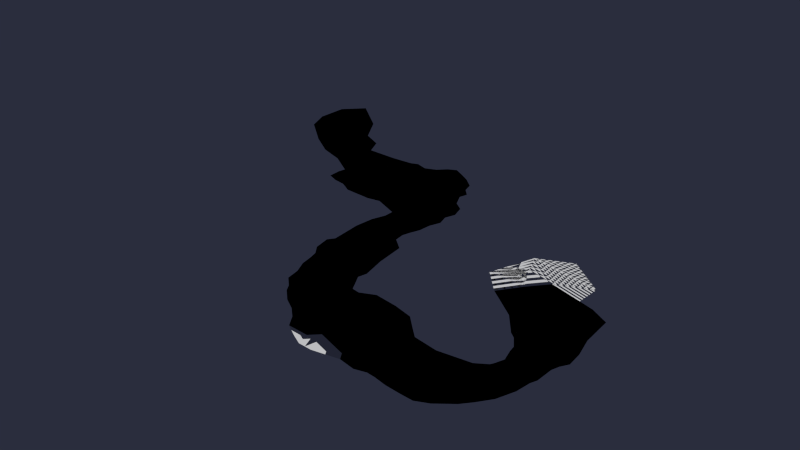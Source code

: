 # Source: River.blend  (saved by Blender 2.76.0; exported with 4.5.12 LTS)
import bpy
from mathutils import Matrix  # noqa: F401  (used for matrix-valued properties, if any)

bpy.ops.wm.read_factory_settings(use_empty=True)
scene = bpy.context.scene
scene.name = 'Scene'

# ---- collections
col_collection_1 = bpy.data.collections.new('Collection 1'); scene.collection.children.link(col_collection_1)

# ---- world
world_world = bpy.data.worlds.new('World'); scene.world = world_world
world_world.color = (0.02323, 0.02646, 0.04696)
world_world.use_sun_shadow = False
world_world.sun_shadow_jitter_overblur = 0.0
world_world.cycles.sampling_method = 'MANUAL'
world_world.cycles.sample_map_resolution = 256

# ---- meshes
me_plane = bpy.data.meshes.new('Plane')
me_plane.from_pydata([(8.166, -15.72, 0.0), (11.73, 10.82, 0.0), (-15.02, -7.946, 0.0), (-12.43, 14.06, 0.0), (-3.258, -13.06, 0.0), (11.15, -2.336, 0.0), (-0.2489, 12.81, 0.0), (-11.71, 3.393, 0.0), (-0.3977, -0.897, 0.0), (2.28, -14.88, 0.0), (13.62, 4.307, 0.0), (-6.95, 15.66, 0.0), (-15.0, -2.34, 0.0), (-8.034, -11.77, 0.0), (10.44, -9.584, 0.0), (6.441, 12.72, 0.0), (-11.06, 8.397, 0.0), (-7.776, 2.236, 0.0), (8.183, -0.97, 0.0), (-1.1, -5.936, 0.0), (0.4909, 7.188, 0.0), (7.633, 7.282, 0.0), (4.947, -8.832, 0.0), (-6.67, -3.832, 0.0), (-4.689, 7.229, 0.0), (-4.249, 1.234, 0.0), (1.263, 4.287, 0.0), (2.929, 0.2984, 0.0), (4.581, -12.2, 0.0), (-7.922, -6.386, 0.0), (-1.985, -8.859, 0.0), (9.348, 6.516, 0.0), (-5.532, 11.53, 0.0), (-4.245, -16.93, 0.0), (-0.4687, -18.17, 0.0), (-11.14, -15.98, 0.0), (-7.436, -14.86, 0.0), (7.017, -19.97, 0.0), (4.161, -22.37, 0.0), (-6.185, -20.23, 0.0), (-2.409, -21.47, 0.0), (2.981, -27.01, 0.0), (-17.88, -16.12, 0.0), (-15.19, -20.03, 0.0), (-2.418, -30.95, 0.0), (-9.069, -24.98, 0.0), (1.237, -25.22, 0.0), (-5.765, -27.94, 0.0), (4.712, -33.9, 0.0), (0.9655, -35.58, 0.0), (-19.1, -27.07, 0.0), (-14.03, -25.62, 0.0), (-11.0, -28.87, 0.0), (7.66, -25.84, 0.0), (-11.51, -33.39, 0.0), (-3.786, -33.85, 0.0), (-6.291, -37.36, 0.0), (-4.845, 44.24, 0.0), (-21.48, 65.22, 0.0), (-26.53, 32.94, 0.0), (-42.86, 48.92, 0.0), (-14.68, 37.86, 0.0), (-12.41, 55.67, 0.0), (-31.23, 57.97, 0.0), (-32.39, 43.19, 0.0), (-21.46, 48.36, 0.0), (-9.531, 40.58, 0.0), (-15.48, 62.06, 0.0), (-37.93, 55.13, 0.0), (-30.55, 36.84, 0.0), (-18.93, 35.31, 0.0), (-7.686, 50.13, 0.0), (-26.52, 62.73, 0.0), (-35.55, 47.13, 0.0), (-28.83, 45.22, 0.0), (-15.45, 54.48, 0.0), (-18.32, 44.35, 0.0), (-26.66, 54.61, 0.0), (-21.78, 59.82, 0.0), (-12.04, 46.7, 0.0), (-23.7, 41.8, 0.0), (-30.29, 50.91, 0.0), (-25.67, 47.06, 0.0), (-24.04, 53.15, 0.0), (-20.01, 51.58, 0.0), (-9.868, 44.1, 0.0), (-22.73, 39.13, 0.0), (-16.83, 41.69, 0.0), (-20.04, 60.52, 0.0), (-33.97, 53.28, 0.0), (-12.58, 34.46, 0.0), (-9.07, 36.32, 0.0), (-18.05, 30.15, 0.0), (-16.29, 33.6, 0.0), (-3.989, 40.41, 0.0), (-2.831, 36.74, 0.0), (-11.55, 30.77, 0.0), (-8.037, 32.63, 0.0), (-0.311, 32.67, 0.0), (-22.63, 25.2, 0.0), (-17.95, 24.43, 0.0), (-1.222, 26.05, 0.0), (-10.14, 25.4, 0.0), (-2.811, 32.66, 0.0), (-5.708, 25.73, 0.0), (5.848, 29.14, 0.0), (4.459, 25.28, 0.0), (-15.59, 16.73, 0.0), (-13.12, 21.39, 0.0), (-8.678, 21.31, 0.0), (2.094, 36.85, 0.0), (-5.773, 17.81, 0.0), (-0.07837, 23.05, 0.0), (0.71, 18.81, 0.0), (13.9, 17.01, 0.0), (9.634, 20.35, 0.0), (11.64, 24.76, 0.0), (-0.8529, 46.44, 0.0), (3.502, 41.75, 0.0), (-8.907, 58.11, 0.0), (-2.454, 52.56, 0.0), (-44.83, 43.09, 0.0), (-38.45, 37.19, 0.0), (-49.15, 55.57, 0.0), (-44.73, 57.31, 0.0), (-57.42, 45.51, 0.0), (-62.03, 54.7, 0.0), (-46.2, 34.69, 0.0), (-40.39, 25.29, 0.0), (-54.91, 34.03, 0.0), (-49.11, 21.29, 0.0), (-57.82, 22.01, 0.0), (-35.05, 21.03, 0.0), (-43.77, 17.03, 0.0), (-63.84, 41.12, 0.0), (-64.85, 32.54, 0.0), (-73.37, 39.22, 0.0), (-74.11, 32.96, 0.0), (-57.62, 39.8, 0.0), (-60.55, 7.523, 0.0), (-53.18, 3.316, 0.0), (-31.48, 12.03, 0.0), (-39.14, 10.62, 0.0), (-29.45, 3.753, 0.0), (-37.12, 2.343, 0.0), (-52.0, 15.86, 0.0), (-58.87, 16.4, 0.0), (-62.37, 23.05, 0.0), (-63.63, 18.94, 0.0), (-65.65, 28.11, 0.0), (-73.57, 23.27, 0.0), (-74.27, 11.36, 0.0), (-67.83, 8.689, 0.0), (-74.51, 19.05, 0.0), (-78.28, 42.43, 0.0), (-81.15, 37.3, 0.0), (-88.0, 32.5, 0.0), (-80.56, 55.08, 0.0), (-92.98, 47.04, 0.0), (-103.1, 37.67, 0.0), (-118.2, 47.42, 0.0), (-115.2, 62.68, 0.0), (-122.9, 76.4, 0.0), (-137.4, 63.27, 0.0), (-142.9, 77.0, 0.0), (-142.1, 95.38, 0.0), (-101.9, 53.31, 0.0), (-85.24, 65.57, 0.0), (-105.6, 46.41, 0.0), (-130.7, 107.0, 0.0), (-108.2, 89.07, 0.0), (-97.55, 71.51, 0.0), (-109.9, 73.6, 0.0), (-13.54, -68.4, 0.0), (-1.904, -95.93, 0.0), (13.15, -62.71, 0.0), (23.16, -85.33, 0.0), (-1.051, -64.47, 0.0), (-8.809, -82.95, 0.0), (10.74, -91.04, 0.0), (16.41, -75.49, 0.0), (3.104, -77.79, 0.0), (-7.408, -65.86, 0.0), (-7.412, -90.74, 0.0), (18.8, -89.98, 0.0), (18.55, -68.11, 0.0), (4.272, -63.0, 0.0), (-12.24, -75.59, 0.0), (4.262, -94.76, 0.0), (18.62, -80.67, 0.0), (11.97, -76.61, 0.0), (-5.184, -82.59, 0.0), (0.9183, -72.54, 0.0), (6.839, -86.06, 0.0), (0.02758, -90.2, 0.0), (-6.537, -73.19, 0.0), (7.466, -71.4, 0.0), (11.84, -83.16, 0.0), (8.015, -77.65, 0.0), (4.451, -83.71, 0.0), (0.5849, -80.82, 0.0), (-8.094, -69.75, 0.0), (7.22, -68.24, 0.0), (0.1103, -69.23, 0.0), (-2.055, -90.44, 0.0), (15.09, -86.81, 0.0), (-2.298, -60.19, 0.0), (-6.633, -61.14, 0.0), (4.87, -57.19, 0.0), (1.945, -60.37, 0.0), (-14.85, -63.66, 0.0), (-13.47, -59.73, 0.0), (-2.308, -55.92, 0.0), (-6.643, -56.87, 0.0), (-14.96, -54.61, 0.0), (6.46, -51.01, 0.0), (-12.01, -47.76, 0.0), (-2.229, -49.72, 0.0), (-12.27, -55.34, 0.0), (-7.089, -48.75, 0.0), (-20.54, -48.97, 0.0), (-17.89, -45.23, 0.0), (2.173, -46.29, 0.0), (-2.578, -44.88, 0.0), (-18.8, -58.39, 0.0), (-6.09, -42.35, 0.0), (-12.35, -44.19, 0.0), (-11.93, -39.39, 0.0), (19.19, -103.2, 0.0), (28.46, -99.8, 0.0), (21.54, -99.42, 0.0), (14.15, -110.2, 0.0), (14.19, -103.8, 0.0), (27.7, -86.1, 0.0), (29.37, -92.38, 0.0), (23.67, -94.43, 0.0), (18.89, -92.72, 0.0), (16.39, -101.0, 0.0), (13.22, -97.36, 0.0), (0.5432, -99.87, 0.0), (7.124, -100.1, 0.0), (7.109, -106.0, 0.0), (15.02, -32.04, 0.0), (16.77, -49.15, 0.0), (19.79, -63.05, 0.0), (19.7, -115.3, 0.0), (23.36, -111.4, 0.0), (24.23, -78.43, 0.0), (28.78, -79.2, 0.0), (39.89, -98.52, 0.0), (34.8, -89.63, 0.0), (23.92, -121.7, 0.0), (30.9, -115.9, 0.0), (37.04, -75.46, 0.0), (44.13, -87.65, 0.0), (44.96, -94.28, 0.0), (39.15, -103.1, 0.0), (47.92, -83.42, 0.0), (48.83, -97.09, 0.0), (34.19, -110.7, 0.0), (50.5, -103.6, 0.0), (42.49, -107.5, 0.0), (46.52, -98.05, 0.0), (46.47, -105.6, 0.0), (55.87, -98.02, 0.0), (56.05, -102.1, 0.0), (40.74, -117.6, 0.0), (41.26, -112.4, 0.0), (45.39, -110.8, 0.0), (49.47, -92.31, 0.0), (49.41, -112.9, 0.0), (52.69, -105.9, 0.0), (55.03, -109.5, 0.0), (81.2, -127.7, 0.0), (111.1, -127.1, 0.0), (85.77, -100.8, 0.0), (110.5, -99.87, 0.0), (82.16, -114.7, 0.0), (96.47, -129.9, 0.0), (111.2, -113.5, 0.0), (98.84, -102.5, 0.0), (96.06, -115.7, 0.0), (81.11, -121.1, 0.0), (104.2, -130.3, 0.0), (113.2, -105.6, 0.0), (92.78, -97.79, 0.0), (82.76, -109.2, 0.0), (88.36, -129.2, 0.0), (112.3, -120.9, 0.0), (104.5, -102.4, 0.0), (98.25, -107.0, 0.0), (97.47, -125.2, 0.0), (90.39, -115.8, 0.0), (105.1, -115.3, 0.0), (106.5, -123.2, 0.0), (88.24, -123.0, 0.0), (91.74, -109.3, 0.0), (104.3, -109.6, 0.0), (97.75, -111.1, 0.0), (102.1, -116.7, 0.0), (97.96, -119.2, 0.0), (84.46, -123.2, 0.0), (88.71, -108.4, 0.0), (87.01, -115.3, 0.0), (105.9, -125.2, 0.0), (108.9, -107.9, 0.0), (77.72, -114.2, 0.0), (77.0, -118.6, 0.0), (77.58, -106.5, 0.0), (79.46, -110.4, 0.0), (76.31, -127.2, 0.0), (73.17, -124.5, 0.0), (73.74, -112.7, 0.0), (73.03, -117.1, 0.0), (67.85, -124.0, 0.0), (72.42, -102.7, 0.0), (62.58, -118.7, 0.0), (68.01, -110.3, 0.0), (69.53, -121.7, 0.0), (65.31, -114.5, 0.0), (60.56, -127.1, 0.0), (58.06, -123.2, 0.0), (66.45, -105.0, 0.0), (63.39, -108.9, 0.0), (69.95, -128.9, 0.0), (59.74, -111.2, 0.0), (59.14, -117.7, 0.0), (54.83, -115.5, 0.0), (129.6, -107.6, 0.0), (125.9, -100.3, 0.0), (123.0, -106.6, 0.0), (124.3, -115.0, 0.0), (112.9, -95.93, 0.0), (119.3, -96.7, 0.0), (119.1, -102.8, 0.0), (115.8, -106.6, 0.0), (122.5, -111.9, 0.0), (118.0, -113.5, 0.0), (119.9, -120.2, 0.0), (57.95, -87.76, 0.0), (74.5, -92.45, 0.0), (88.53, -94.78, 0.0), (104.5, -96.32, 0.0), (106.9, -92.38, 0.0), (126.8, -90.29, 0.0), (118.8, -90.63, 0.0), (133.2, -97.6, 0.0), (113.1, -88.34, 0.0), (56.08, -85.96, 0.0), (34.22, -100.7, 0.0), (50.73, -77.4, 0.0), (68.2, -86.55, 0.0), (61.71, -80.3, 0.0), (31.45, -126.2, 3.2e-08), (45.51, -129.9, 3.819e-08), (35.79, -122.4, 1.732e-08), (37.9, -129.5, 3.956e-08), (70.19, -98.08, 1.393e-10), (131.4, -84.11, 0.0), (131.4, -86.45, 0.0), (134.3, -89.21, 3.332e-09), (135.7, -85.3, 3.332e-09), (126.6, -81.05, 0.0), (125.0, -86.35, 0.0), (121.1, -80.09, 0.0), (118.9, -86.28, 0.0), (114.1, -86.4, 0.0), (115.9, -81.2, 0.0), (131.2, -73.82, -1.513e-10), (135.9, -75.12, 3.483e-09), (126.6, -74.05, 0.0), (121.1, -73.09, 0.0), (113.9, -74.31, 0.0), (129.6, -75.04, 0.0), (133.9, -68.75, 1.261e-09), (137.3, -70.68, 4.195e-09), (135.4, -66.49, 7.137e-10), (139.8, -66.41, 4.195e-09), (130.9, -68.16, 1.261e-09), (131.6, -64.24, 7.137e-10), (126.2, -71.3, 4.559e-11), (121.2, -70.05, 4.559e-11), (113.2, -70.4, 0.0), (115.2, -67.61, 4.559e-11), (124.3, -64.24, 4.559e-11), (119.6, -61.61, 4.559e-11), (114.9, -63.97, 4.559e-11), (109.0, -64.3, 4.559e-11), (110.9, -61.21, 4.559e-11), (105.8, -61.8, 4.559e-11), (110.2, -38.54, 3.796e-10), (115.2, -57.47, 4.559e-11), (111.8, -54.94, 4.559e-11), (123.5, -59.36, 4.559e-11), (121.3, -54.85, 4.559e-11), (131.5, -58.28, 7.137e-10), (138.9, -57.17, 4.195e-09), (127.9, -51.08, 7.137e-10), (135.8, -45.2, 4.195e-09), (114.0, -43.22, 3.796e-10), (124.9, -39.84, 4.195e-09), (107.1, -42.04, 4.559e-11), (96.32, -49.85, 4.559e-11), (103.3, -45.25, 4.559e-11), (114.4, -33.93, 4.195e-09), (95.46, -28.56, 4.559e-11), (78.14, -36.1, 4.559e-11), (90.88, -32.78, 4.559e-11), (115.1, -18.08, 4.195e-09), (96.18, -12.71, 4.559e-11), (134.4, -26.56, 4.195e-09), (123.8, -20.65, 4.195e-09), (65.64, -22.66, 2.607e-07), (74.81, 3.689, 4.457e-07), (115.7, -3.972, -4.064e-07), (94.3, 12.42, 3.929e-08), (69.39, -11.89, 3.363e-07), (79.59, -8.57, 1.984e-07), (87.03, -23.5, 4.559e-11), (8.166, -15.72, 0.0), (11.73, 10.82, 0.0), (-15.02, -7.946, 0.0), (-12.43, 14.06, 0.0), (-3.258, -13.06, 0.0), (11.15, -2.336, 0.0), (-0.2489, 12.81, 0.0), (-11.71, 3.393, 0.0), (-0.3977, -0.897, 0.0), (2.28, -14.88, 0.0), (13.62, 4.307, 0.0), (-6.95, 15.66, 0.0), (-15.0, -2.34, 0.0), (-8.034, -11.77, 0.0), (10.44, -9.584, 0.0), (6.441, 12.72, 0.0), (-11.06, 8.397, 0.0), (-7.776, 2.236, 0.0), (8.183, -0.97, 0.0), (-1.1, -5.936, 0.0), (0.4909, 7.188, 0.0), (7.633, 7.282, 0.0), (4.947, -8.832, 0.0), (-6.67, -3.832, 0.0), (-4.689, 7.229, 0.0), (-4.249, 1.234, 0.0), (1.263, 4.287, 0.0), (2.929, 0.2984, 0.0), (4.581, -12.2, 0.0), (-7.922, -6.386, 0.0), (-1.985, -8.859, 0.0), (9.348, 6.516, 0.0), (-5.532, 11.53, 0.0), (-4.245, -16.93, 0.0), (-0.4687, -18.17, 0.0), (-11.14, -15.98, 0.0), (-7.436, -14.86, 0.0), (7.017, -19.97, 0.0), (4.161, -22.37, 0.0), (-6.185, -20.23, 0.0), (-2.409, -21.47, 0.0), (2.981, -27.01, 0.0), (-17.88, -16.12, 0.0), (-15.19, -20.03, 0.0), (-2.418, -30.95, 0.0), (-9.069, -24.98, 0.0), (1.237, -25.22, 0.0), (-5.765, -27.94, 0.0), (4.712, -33.9, 0.0), (0.9655, -35.58, 0.0), (-19.1, -27.07, 0.0), (-14.03, -25.62, 0.0), (-11.0, -28.87, 0.0), (7.66, -25.84, 0.0), (-11.51, -33.39, 0.0), (-3.786, -33.85, 0.0), (-6.291, -37.36, 0.0), (-4.845, 44.24, 0.0), (-21.48, 65.22, 0.0), (-26.53, 32.94, 0.0), (-42.86, 48.92, 0.0), (-14.68, 37.86, 0.0), (-12.41, 55.67, 0.0), (-31.23, 57.97, 0.0), (-32.39, 43.19, 0.0), (-21.46, 48.36, 0.0), (-9.531, 40.58, 0.0), (-15.48, 62.06, 0.0), (-37.93, 55.13, 0.0), (-30.55, 36.84, 0.0), (-18.93, 35.31, 0.0), (-7.686, 50.13, 0.0), (-26.52, 62.73, 0.0), (-35.55, 47.13, 0.0), (-28.83, 45.22, 0.0), (-15.45, 54.48, 0.0), (-18.32, 44.35, 0.0), (-26.66, 54.61, 0.0), (-21.78, 59.82, 0.0), (-12.04, 46.7, 0.0), (-23.7, 41.8, 0.0), (-30.29, 50.91, 0.0), (-25.67, 47.06, 0.0), (-24.04, 53.15, 0.0), (-20.01, 51.58, 0.0), (-9.868, 44.1, 0.0), (-22.73, 39.13, 0.0), (-16.83, 41.69, 0.0), (-20.04, 60.52, 0.0), (-33.97, 53.28, 0.0), (-12.58, 34.46, 0.0), (-9.07, 36.32, 0.0), (-18.05, 30.15, 0.0), (-16.29, 33.6, 0.0), (-3.989, 40.41, 0.0), (-2.831, 36.74, 0.0), (-11.55, 30.77, 0.0), (-8.037, 32.63, 0.0), (-0.311, 32.67, 0.0), (-22.63, 25.2, 0.0), (-17.95, 24.43, 0.0), (-1.222, 26.05, 0.0), (-10.14, 25.4, 0.0), (-2.811, 32.66, 0.0), (-5.708, 25.73, 0.0), (5.848, 29.14, 0.0), (4.459, 25.28, 0.0), (-15.59, 16.73, 0.0), (-13.12, 21.39, 0.0), (-8.678, 21.31, 0.0), (2.094, 36.85, 0.0), (-5.773, 17.81, 0.0), (-0.07837, 23.05, 0.0), (0.71, 18.81, 0.0), (13.9, 17.01, 0.0), (9.634, 20.35, 0.0), (11.64, 24.76, 0.0), (-0.8529, 46.44, 0.0), (3.502, 41.75, 0.0), (-8.907, 58.11, 0.0), (-2.454, 52.56, 0.0), (-44.83, 43.09, 0.0), (-38.45, 37.19, 0.0), (-49.15, 55.57, 0.0), (-44.73, 57.31, 0.0), (-57.42, 45.51, 0.0), (-62.03, 54.7, 0.0), (-46.2, 34.69, 0.0), (-40.39, 25.29, 0.0), (-54.91, 34.03, 0.0), (-49.11, 21.29, 0.0), (-57.82, 22.01, 0.0), (-35.05, 21.03, 0.0), (-43.77, 17.03, 0.0), (-63.84, 41.12, 0.0), (-64.85, 32.54, 0.0), (-73.37, 39.22, 0.0), (-74.11, 32.96, 0.0), (-57.62, 39.8, 0.0), (-60.55, 7.523, 0.0), (-53.18, 3.316, 0.0), (-31.48, 12.03, 0.0), (-39.14, 10.62, 0.0), (-29.45, 3.753, 0.0), (-37.12, 2.343, 0.0), (-52.0, 15.86, 0.0), (-58.87, 16.4, 0.0), (-62.37, 23.05, 0.0), (-63.63, 18.94, 0.0), (-65.65, 28.11, 0.0), (-73.57, 23.27, 0.0), (-74.27, 11.36, 0.0), (-67.83, 8.689, 0.0), (-74.51, 19.05, 0.0), (-78.28, 42.43, 0.0), (-81.15, 37.3, 0.0), (-88.0, 32.5, 0.0), (-80.56, 55.08, 0.0), (-92.98, 47.04, 0.0), (-103.1, 37.67, 0.0), (-118.2, 47.42, 0.0), (-115.2, 62.68, 0.0), (-122.9, 76.4, 0.0), (-137.4, 63.27, 0.0), (-142.9, 77.0, 0.0), (-142.1, 95.38, 0.0), (-101.9, 53.31, 0.0), (-85.24, 65.57, 0.0), (-105.6, 46.41, 0.0), (-130.7, 107.0, 0.0), (-108.2, 89.07, 0.0), (-97.55, 71.51, 0.0), (-109.9, 73.6, 0.0), (-13.54, -68.4, 0.0), (-1.904, -95.93, 0.0), (13.15, -62.71, 0.0), (23.16, -85.33, 0.0), (-1.051, -64.47, 0.0), (-8.809, -82.95, 0.0), (10.74, -91.04, 0.0), (16.41, -75.49, 0.0), (3.104, -77.79, 0.0), (-7.408, -65.86, 0.0), (-7.412, -90.74, 0.0), (18.8, -89.98, 0.0), (18.55, -68.11, 0.0), (4.272, -63.0, 0.0), (-12.24, -75.59, 0.0), (4.262, -94.76, 0.0), (18.62, -80.67, 0.0), (11.97, -76.61, 0.0), (-5.184, -82.59, 0.0), (0.9183, -72.54, 0.0), (6.839, -86.06, 0.0), (0.02758, -90.2, 0.0), (-6.537, -73.19, 0.0), (7.466, -71.4, 0.0), (11.84, -83.16, 0.0), (8.015, -77.65, 0.0), (4.451, -83.71, 0.0), (0.5849, -80.82, 0.0), (-8.094, -69.75, 0.0), (7.22, -68.24, 0.0), (0.1103, -69.23, 0.0), (-2.055, -90.44, 0.0), (15.09, -86.81, 0.0), (-2.298, -60.19, 0.0), (-6.633, -61.14, 0.0), (4.87, -57.19, 0.0), (1.945, -60.37, 0.0), (-14.85, -63.66, 0.0), (-13.47, -59.73, 0.0), (-2.308, -55.92, 0.0), (-6.643, -56.87, 0.0), (-14.96, -54.61, 0.0), (6.46, -51.01, 0.0), (-12.01, -47.76, 0.0), (-2.229, -49.72, 0.0), (-12.27, -55.34, 0.0), (-7.089, -48.75, 0.0), (-20.54, -48.97, 0.0), (-17.89, -45.23, 0.0), (2.173, -46.29, 0.0), (-2.578, -44.88, 0.0), (-18.8, -58.39, 0.0), (-6.09, -42.35, 0.0), (-12.35, -44.19, 0.0), (-11.93, -39.39, 0.0), (19.19, -103.2, 0.0), (28.46, -99.8, 0.0), (21.54, -99.42, 0.0), (14.15, -110.2, 0.0), (14.19, -103.8, 0.0), (27.7, -86.1, 0.0), (29.37, -92.38, 0.0), (23.67, -94.43, 0.0), (18.89, -92.72, 0.0), (16.39, -101.0, 0.0), (13.22, -97.36, 0.0), (0.5432, -99.87, 0.0), (7.124, -100.1, 0.0), (7.109, -106.0, 0.0), (15.02, -32.04, 0.0), (16.77, -49.15, 0.0), (19.79, -63.05, 0.0), (19.7, -115.3, 0.0), (23.36, -111.4, 0.0), (24.23, -78.43, 0.0), (28.78, -79.2, 0.0), (39.89, -98.52, 0.0), (34.8, -89.63, 0.0), (23.92, -121.7, 0.0), (30.9, -115.9, 0.0), (37.04, -75.46, 0.0), (44.13, -87.65, 0.0), (44.96, -94.28, 0.0), (39.15, -103.1, 0.0), (47.92, -83.42, 0.0), (48.83, -97.09, 0.0), (34.19, -110.7, 0.0), (50.5, -103.6, 0.0), (42.49, -107.5, 0.0), (46.52, -98.05, 0.0), (46.47, -105.6, 0.0), (55.87, -98.02, 0.0), (56.05, -102.1, 0.0), (40.74, -117.6, 0.0), (41.26, -112.4, 0.0), (45.39, -110.8, 0.0), (49.47, -92.31, 0.0), (49.41, -112.9, 0.0), (52.69, -105.9, 0.0), (55.03, -109.5, 0.0), (81.2, -127.7, 0.0), (111.1, -127.1, 0.0), (85.77, -100.8, 0.0), (110.5, -99.87, 0.0), (82.16, -114.7, 0.0), (96.47, -129.9, 0.0), (111.2, -113.5, 0.0), (98.84, -102.5, 0.0), (96.06, -115.7, 0.0), (81.11, -121.1, 0.0), (104.2, -130.3, 0.0), (113.2, -105.6, 0.0), (92.78, -97.79, 0.0), (82.76, -109.2, 0.0), (88.36, -129.2, 0.0), (112.3, -120.9, 0.0), (104.5, -102.4, 0.0), (98.25, -107.0, 0.0), (97.47, -125.2, 0.0), (90.39, -115.8, 0.0), (105.1, -115.3, 0.0), (106.5, -123.2, 0.0), (88.24, -123.0, 0.0), (91.74, -109.3, 0.0), (104.3, -109.6, 0.0), (97.75, -111.1, 0.0), (102.1, -116.7, 0.0), (97.96, -119.2, 0.0), (84.46, -123.2, 0.0), (88.71, -108.4, 0.0), (87.01, -115.3, 0.0), (105.9, -125.2, 0.0), (108.9, -107.9, 0.0), (77.72, -114.2, 0.0), (77.0, -118.6, 0.0), (77.58, -106.5, 0.0), (79.46, -110.4, 0.0), (76.31, -127.2, 0.0), (73.17, -124.5, 0.0), (73.74, -112.7, 0.0), (73.03, -117.1, 0.0), (67.85, -124.0, 0.0), (72.42, -102.7, 0.0), (62.58, -118.7, 0.0), (68.01, -110.3, 0.0), (69.53, -121.7, 0.0), (65.31, -114.5, 0.0), (60.56, -127.1, 0.0), (58.06, -123.2, 0.0), (66.45, -105.0, 0.0), (63.39, -108.9, 0.0), (69.95, -128.9, 0.0), (59.74, -111.2, 0.0), (59.14, -117.7, 0.0), (54.83, -115.5, 0.0), (129.6, -107.6, 0.0), (125.9, -100.3, 0.0), (123.0, -106.6, 0.0), (124.3, -115.0, 0.0), (112.9, -95.93, 0.0), (119.3, -96.7, 0.0), (119.1, -102.8, 0.0), (115.8, -106.6, 0.0), (122.5, -111.9, 0.0), (118.0, -113.5, 0.0), (119.9, -120.2, 0.0), (57.95, -87.76, 0.0), (74.5, -92.45, 0.0), (88.53, -94.78, 0.0), (104.5, -96.32, 0.0), (106.9, -92.38, 0.0), (126.8, -90.29, 0.0), (118.8, -90.63, 0.0), (133.2, -97.6, 0.0), (113.1, -88.34, 0.0), (56.08, -85.96, 0.0), (34.22, -100.7, 0.0), (50.73, -77.4, 0.0), (68.2, -86.55, 0.0), (61.71, -80.3, 0.0), (31.45, -126.2, 3.2e-08), (45.51, -129.9, 3.819e-08), (35.79, -122.4, 1.732e-08), (37.9, -129.5, 3.956e-08), (70.19, -98.08, 1.393e-10), (131.4, -84.11, 0.0), (131.4, -86.45, 0.0), (134.3, -89.21, 3.332e-09), (135.7, -85.3, 3.332e-09), (126.6, -81.05, 0.0), (125.0, -86.35, 0.0), (121.1, -80.09, 0.0), (118.9, -86.28, 0.0), (114.1, -86.4, 0.0), (115.9, -81.2, 0.0), (131.2, -73.82, -1.513e-10), (135.9, -75.12, 3.483e-09), (126.6, -74.05, 0.0), (121.1, -73.09, 0.0), (113.9, -74.31, 0.0), (129.6, -75.04, 0.0), (133.9, -68.75, 1.261e-09), (137.3, -70.68, 4.195e-09), (135.4, -66.49, 7.137e-10), (139.8, -66.41, 4.195e-09), (130.9, -68.16, 1.261e-09), (131.6, -64.24, 7.137e-10), (126.2, -71.3, 4.559e-11), (121.2, -70.05, 4.559e-11), (113.2, -70.4, 0.0), (115.2, -67.61, 4.559e-11), (124.3, -64.24, 4.559e-11), (119.6, -61.61, 4.559e-11), (114.9, -63.97, 4.559e-11), (109.0, -64.3, 4.559e-11), (110.9, -61.21, 4.559e-11), (105.8, -61.8, 4.559e-11), (110.2, -38.54, 3.796e-10), (115.2, -57.47, 4.559e-11), (111.8, -54.94, 4.559e-11), (123.5, -59.36, 4.559e-11), (121.3, -54.85, 4.559e-11), (131.5, -58.28, 7.137e-10), (138.9, -57.17, 4.195e-09), (127.9, -51.08, 7.137e-10), (135.8, -45.2, 4.195e-09), (114.0, -43.22, 3.796e-10), (124.9, -39.84, 4.195e-09), (107.1, -42.04, 4.559e-11), (96.32, -49.85, 4.559e-11), (103.3, -45.25, 4.559e-11), (114.4, -33.93, 4.195e-09), (95.46, -28.56, 4.559e-11), (78.14, -36.1, 4.559e-11), (90.88, -32.78, 4.559e-11), (115.1, -18.08, 4.195e-09), (96.18, -12.71, 4.559e-11), (134.4, -26.56, 4.195e-09), (123.8, -20.65, 4.195e-09), (65.64, -22.66, 2.607e-07), (74.81, 3.689, 4.457e-07), (115.7, -3.972, -4.064e-07), (94.3, 12.42, 3.929e-08), (69.39, -11.89, 3.363e-07), (79.59, -8.57, 1.984e-07), (87.03, -23.5, 4.559e-11)], [], [(32, 11, 3, 16), (23, 17, 7, 12), (19, 22, 27, 8), (21, 15, 6, 20), (21, 20, 26), (5, 10, 31, 18), (10, 1, 31), (28, 22, 19, 30), (14, 22, 28), (14, 5, 18, 22), (29, 23, 12), (30, 19, 23, 29), (23, 19, 25, 17), (17, 24, 16, 7), (25, 24, 17), (6, 11, 32), (26, 20, 24), (19, 8, 25), (8, 26, 24, 25), (27, 26, 8), (22, 18, 27), (18, 21, 26, 27), (13, 29, 12, 2), (9, 28, 30, 4), (4, 30, 29, 13), (0, 14, 28, 9), (1, 15, 21, 31), (18, 31, 21), (24, 32, 16), (20, 6, 32, 24), (7, 16, 3, 12), (9, 4, 33, 34), (13, 2, 35, 36), (9, 34, 38, 37), (9, 37, 0), (13, 36, 33, 4), (38, 34, 40, 46), (34, 33, 39, 40), (35, 2, 42, 43), (35, 39, 33, 36), (35, 43, 45, 39), (39, 45, 40), (47, 46, 40, 45), (44, 41, 46, 47), (41, 38, 46), (49, 48, 41, 44), (43, 42, 50, 51), (45, 52, 54, 47), (47, 54, 56, 55), (56, 49, 55), (43, 51, 52, 45), (47, 55, 49, 44), (50, 54, 52, 51), (37, 38, 41, 53), (48, 53, 41), (89, 68, 60, 73), (80, 74, 64, 69), (76, 79, 84, 65), (78, 72, 63, 77), (78, 77, 83), (62, 67, 88, 75), (67, 58, 88), (85, 79, 76, 87), (71, 79, 85), (71, 62, 75, 79), (86, 80, 69), (87, 76, 80, 86), (80, 76, 82, 74), (74, 81, 73, 64), (82, 81, 74), (63, 68, 89), (83, 77, 81), (76, 65, 82), (65, 83, 81, 82), (84, 83, 65), (79, 75, 84), (75, 78, 83, 84), (70, 86, 69, 59), (66, 85, 87, 61), (61, 87, 86, 70), (57, 71, 85, 66), (58, 72, 78, 88), (75, 88, 78), (81, 89, 73), (77, 63, 89, 81), (64, 73, 60, 69), (66, 61, 90, 91), (70, 59, 92, 93), (66, 91, 95, 94), (66, 94, 57), (70, 93, 90, 61), (95, 91, 97, 103), (91, 90, 96, 97), (92, 59, 99, 100), (92, 96, 90, 93), (92, 100, 102, 96), (96, 102, 97), (104, 103, 97, 102), (101, 98, 103, 104), (98, 95, 103), (106, 105, 98, 101), (100, 99, 107, 108), (102, 109, 111, 104), (104, 111, 113, 112), (113, 106, 112), (100, 108, 109, 102), (104, 112, 106, 101), (107, 111, 109, 108), (94, 95, 98, 110), (105, 110, 98), (11, 111, 107, 3), (6, 113, 111, 11), (6, 15, 113), (15, 1, 114, 115), (113, 15, 115, 106), (115, 114, 116), (105, 106, 115, 116), (94, 110, 118, 117), (94, 117, 57), (62, 71, 120, 119), (71, 57, 117, 120), (62, 119, 67), (69, 60, 121, 122), (60, 68, 124, 123), (60, 123, 121), (121, 123, 126, 125), (121, 125, 138), (122, 121, 127, 128), (69, 122, 128, 59), (127, 129, 131, 130), (127, 130, 128), (128, 130, 133, 132), (59, 128, 132, 99), (138, 125, 134, 135), (129, 135, 131), (126, 134, 125), (135, 134, 136, 137), (134, 126, 136), (127, 121, 138, 129), (129, 138, 135), (133, 130, 145), (130, 131, 146, 145), (132, 133, 142, 141), (133, 140, 142), (141, 142, 144, 143), (142, 140, 144), (99, 132, 141, 107), (107, 141, 143, 3), (12, 3, 143), (140, 133, 145, 139), (145, 146, 139), (146, 131, 147, 148), (148, 147, 149, 150), (135, 149, 147, 131), (148, 150, 153, 151), (146, 148, 152, 139), (148, 151, 152), (137, 150, 149, 135), (150, 137, 155, 156), (137, 136, 154, 155), (155, 154, 157, 158), (159, 168, 160), (155, 159, 156), (166, 161, 160, 168), (162, 164, 163), (161, 163, 160), (171, 166, 167), (162, 165, 164), (170, 172, 171), (158, 157, 167, 166), (158, 166, 168), (155, 158, 168, 159), (161, 171, 172), (161, 166, 171), (162, 170, 169, 165), (162, 161, 172, 170), (161, 162, 163), (205, 184, 176, 189), (196, 190, 180, 185), (192, 195, 200, 181), (194, 188, 179, 193), (194, 193, 199), (178, 183, 204, 191), (183, 174, 204), (201, 195, 192, 203), (187, 195, 201), (187, 178, 191, 195), (202, 196, 185), (203, 192, 196, 202), (196, 192, 198, 190), (190, 197, 189, 180), (198, 197, 190), (179, 184, 205), (199, 193, 197), (192, 181, 198), (181, 199, 197, 198), (200, 199, 181), (195, 191, 200), (191, 194, 199, 200), (186, 202, 185, 175), (182, 201, 203, 177), (177, 203, 202, 186), (173, 187, 201, 182), (174, 188, 194, 204), (191, 204, 194), (197, 205, 189), (193, 179, 205, 197), (180, 189, 176, 185), (182, 177, 206, 207), (186, 175, 208, 209), (182, 207, 211, 210), (182, 210, 173), (186, 209, 206, 177), (211, 207, 213, 218), (207, 206, 212, 213), (208, 212, 206, 209), (208, 215, 217, 212), (212, 217, 213), (219, 218, 213, 217), (216, 214, 218, 219), (214, 211, 218), (221, 220, 214, 216), (217, 223, 225, 219), (219, 225, 227, 226), (227, 221, 226), (215, 222, 223, 217), (219, 226, 221, 216), (210, 211, 214, 224), (220, 224, 214), (229, 235, 236, 230), (230, 236, 238, 237), (238, 232, 237), (230, 237, 232, 228), (233, 236, 235, 234), (184, 236, 233, 176), (179, 238, 236, 184), (179, 188, 238), (188, 174, 239, 240), (238, 188, 240, 232), (240, 239, 241), (231, 232, 240, 241), (208, 175, 215), (223, 222, 49), (56, 225, 223, 49), (54, 227, 225, 56), (54, 50, 221, 227), (48, 49, 222, 215), (48, 215, 243, 242), (48, 242, 53), (215, 175, 243), (232, 231, 245, 246), (175, 185, 244), (243, 175, 244), (232, 246, 228), (229, 230, 228, 246), (235, 229, 234), (176, 233, 248, 247), (176, 247, 185), (246, 245, 251, 252), (266, 267, 259, 252), (248, 233, 250, 253), (233, 234, 249, 250), (234, 229, 349), (255, 254, 250), (249, 262, 255, 250), (260, 258, 262, 263), (258, 255, 262), (265, 264, 258, 260), (261, 268, 270, 263), (263, 270, 272, 271), (272, 265, 271), (259, 267, 268, 261), (263, 271, 265, 260), (266, 270, 268, 267), (254, 255, 258, 269), (264, 269, 258), (305, 284, 276, 289), (296, 290, 280, 285), (292, 295, 300, 281), (294, 288, 279, 293), (294, 293, 299), (278, 283, 304, 291), (283, 274, 304), (301, 295, 292, 303), (287, 295, 301), (287, 278, 291, 295), (302, 296, 285), (303, 292, 296, 302), (296, 292, 298, 290), (290, 297, 289, 280), (298, 297, 290), (279, 284, 305), (299, 293, 297), (292, 281, 298), (281, 299, 297, 298), (300, 299, 281), (295, 291, 300), (291, 294, 299, 300), (286, 302, 285, 275), (282, 301, 303, 277), (277, 303, 302, 286), (273, 287, 301, 282), (274, 288, 294, 304), (291, 304, 294), (297, 305, 289), (293, 279, 305, 297), (280, 289, 276, 285), (282, 277, 306, 307), (286, 275, 308, 309), (282, 307, 311, 310), (282, 310, 273), (286, 309, 306, 277), (311, 307, 313, 318), (307, 306, 312, 313), (308, 312, 306, 309), (308, 315, 317, 312), (312, 317, 313), (319, 318, 313, 317), (316, 314, 318, 319), (314, 311, 318), (321, 320, 314, 316), (317, 323, 325, 319), (319, 325, 327, 326), (327, 321, 326), (315, 322, 323, 317), (319, 326, 321, 316), (310, 311, 314, 324), (320, 324, 314), (329, 334, 335, 330), (330, 335, 337, 336), (337, 331, 336), (330, 336, 331, 328), (332, 335, 334, 333), (284, 335, 332, 276), (279, 337, 335, 284), (279, 288, 337), (308, 275, 315), (323, 322, 265), (272, 325, 323, 265), (270, 327, 325, 272), (270, 266, 321, 327), (264, 265, 322, 315), (264, 315, 357, 339), (264, 339, 269), (315, 275, 357), (275, 285, 341), (340, 275, 341), (334, 329, 333), (276, 332, 343, 342), (276, 342, 285), (343, 332, 345, 347), (332, 333, 344, 345), (333, 329, 344), (249, 234, 349), (229, 246, 252, 259), (259, 261, 256), (249, 349, 256), (349, 229, 259, 256), (256, 261, 249), (263, 262, 249, 261), (254, 269, 348, 257), (339, 348, 269), (348, 339, 351, 352), (257, 348, 352, 350), (340, 351, 339), (250, 254, 257, 253), (257, 350, 253), (356, 355, 353), (321, 354, 320), (251, 353, 355, 252), (252, 355, 266), (321, 266, 354), (266, 355, 356, 354), (339, 357, 340), (275, 340, 357), (341, 285, 342, 343), (288, 274, 338), (337, 288, 338, 331), (329, 330, 328), (329, 328, 346, 344), (359, 360, 361, 358), (344, 346, 360, 359), (359, 358, 362, 363), (363, 362, 364, 365), (344, 363, 365, 345), (359, 363, 344), (345, 366, 347), (345, 365, 367, 366), (365, 364, 367), (126, 157, 154, 136), (362, 358, 368, 373), (364, 362, 370, 371), (367, 364, 371, 372), (358, 361, 369, 368), (370, 362, 373), (368, 369, 375, 374), (374, 375, 377, 376), (374, 376, 379, 378), (374, 378, 368), (373, 380, 370), (373, 368, 378, 380), (370, 380, 381, 371), (371, 381, 383, 382), (371, 382, 372), (383, 381, 385, 386), (381, 380, 384, 385), (383, 386, 388, 387), (383, 387, 382), (399, 390, 401), (399, 400, 404, 390), (388, 386, 385, 391), (391, 385, 393, 394), (391, 394, 392), (385, 384, 393), (376, 377, 396, 395), (376, 395, 379), (379, 384, 380, 378), (393, 384, 379, 395), (395, 396, 398, 397), (393, 395, 397, 394), (397, 398, 400, 399), (397, 399, 394), (392, 394, 399, 401), (392, 401, 403), (387, 388, 389), (389, 388, 391, 392), (389, 392, 403, 402), (402, 403, 407, 406), (401, 390, 405), (390, 404, 405), (403, 401, 405, 407), (405, 404, 408, 409), (404, 400, 410, 411), (404, 411, 408), (400, 398, 410), (405, 409, 418), (409, 413, 417), (413, 409, 414, 415), (409, 408, 414), (418, 409, 417), (407, 405, 418, 406), (406, 418, 417, 416, 412), (413, 416, 417), (451, 435, 422, 430), (442, 431, 426, 436), (438, 427, 446, 441), (440, 439, 425, 434), (440, 445, 439), (424, 437, 450, 429), (429, 450, 420), (447, 449, 438, 441), (433, 447, 441), (433, 441, 437, 424), (448, 431, 442), (449, 448, 442, 438), (442, 436, 444, 438), (436, 426, 435, 443), (444, 436, 443), (425, 451, 430), (445, 443, 439), (438, 444, 427), (427, 444, 443, 445), (446, 427, 445), (441, 446, 437), (437, 446, 445, 440), (432, 421, 431, 448), (428, 423, 449, 447), (423, 432, 448, 449), (419, 428, 447, 433), (420, 450, 440, 434), (437, 440, 450), (443, 435, 451), (439, 443, 451, 425), (426, 431, 422, 435), (428, 453, 452, 423), (432, 455, 454, 421), (428, 456, 457, 453), (428, 419, 456), (432, 423, 452, 455), (457, 465, 459, 453), (453, 459, 458, 452), (454, 462, 461, 421), (454, 455, 452, 458), (454, 458, 464, 462), (458, 459, 464), (466, 464, 459, 465), (463, 466, 465, 460), (460, 465, 457), (468, 463, 460, 467), (462, 470, 469, 461), (464, 466, 473, 471), (466, 474, 475, 473), (475, 474, 468), (462, 464, 471, 470), (466, 463, 468, 474), (469, 470, 471, 473), (456, 472, 460, 457), (467, 460, 472), (508, 492, 479, 487), (499, 488, 483, 493), (495, 484, 503, 498), (497, 496, 482, 491), (497, 502, 496), (481, 494, 507, 486), (486, 507, 477), (504, 506, 495, 498), (490, 504, 498), (490, 498, 494, 481), (505, 488, 499), (506, 505, 499, 495), (499, 493, 501, 495), (493, 483, 492, 500), (501, 493, 500), (482, 508, 487), (502, 500, 496), (495, 501, 484), (484, 501, 500, 502), (503, 484, 502), (498, 503, 494), (494, 503, 502, 497), (489, 478, 488, 505), (485, 480, 506, 504), (480, 489, 505, 506), (476, 485, 504, 490), (477, 507, 497, 491), (494, 497, 507), (500, 492, 508), (496, 500, 508, 482), (483, 488, 479, 492), (485, 510, 509, 480), (489, 512, 511, 478), (485, 513, 514, 510), (485, 476, 513), (489, 480, 509, 512), (514, 522, 516, 510), (510, 516, 515, 509), (511, 519, 518, 478), (511, 512, 509, 515), (511, 515, 521, 519), (515, 516, 521), (523, 521, 516, 522), (520, 523, 522, 517), (517, 522, 514), (525, 520, 517, 524), (519, 527, 526, 518), (521, 523, 530, 528), (523, 531, 532, 530), (532, 531, 525), (519, 521, 528, 527), (523, 520, 525, 531), (526, 527, 528, 530), (513, 529, 517, 514), (524, 517, 529), (430, 422, 526, 530), (425, 430, 530, 532), (425, 532, 434), (434, 534, 533, 420), (532, 525, 534, 434), (534, 535, 533), (524, 535, 534, 525), (513, 536, 537, 529), (513, 476, 536), (481, 538, 539, 490), (490, 539, 536, 476), (481, 486, 538), (488, 541, 540, 479), (479, 542, 543, 487), (479, 540, 542), (540, 544, 545, 542), (540, 557, 544), (541, 547, 546, 540), (488, 478, 547, 541), (546, 549, 550, 548), (546, 547, 549), (547, 551, 552, 549), (478, 518, 551, 547), (557, 554, 553, 544), (548, 550, 554), (545, 544, 553), (554, 556, 555, 553), (553, 555, 545), (546, 548, 557, 540), (548, 554, 557), (552, 564, 549), (549, 564, 565, 550), (551, 560, 561, 552), (552, 561, 559), (560, 562, 563, 561), (561, 563, 559), (518, 526, 560, 551), (526, 422, 562, 560), (431, 562, 422), (559, 558, 564, 552), (564, 558, 565), (565, 567, 566, 550), (567, 569, 568, 566), (554, 550, 566, 568), (567, 570, 572, 569), (565, 558, 571, 567), (567, 571, 570), (556, 554, 568, 569), (569, 575, 574, 556), (556, 574, 573, 555), (574, 577, 576, 573), (578, 579, 587), (574, 575, 578), (585, 587, 579, 580), (581, 582, 583), (580, 579, 582), (590, 586, 585), (581, 583, 584), (589, 590, 591), (577, 585, 586, 576), (577, 587, 585), (574, 578, 587, 577), (580, 591, 590), (580, 590, 585), (581, 584, 588, 589), (581, 589, 591, 580), (580, 582, 581), (624, 608, 595, 603), (615, 604, 599, 609), (611, 600, 619, 614), (613, 612, 598, 607), (613, 618, 612), (597, 610, 623, 602), (602, 623, 593), (620, 622, 611, 614), (606, 620, 614), (606, 614, 610, 597), (621, 604, 615), (622, 621, 615, 611), (615, 609, 617, 611), (609, 599, 608, 616), (617, 609, 616), (598, 624, 603), (618, 616, 612), (611, 617, 600), (600, 617, 616, 618), (619, 600, 618), (614, 619, 610), (610, 619, 618, 613), (605, 594, 604, 621), (601, 596, 622, 620), (596, 605, 621, 622), (592, 601, 620, 606), (593, 623, 613, 607), (610, 613, 623), (616, 608, 624), (612, 616, 624, 598), (599, 604, 595, 608), (601, 626, 625, 596), (605, 628, 627, 594), (601, 629, 630, 626), (601, 592, 629), (605, 596, 625, 628), (630, 637, 632, 626), (626, 632, 631, 625), (627, 628, 625, 631), (627, 631, 636, 634), (631, 632, 636), (638, 636, 632, 637), (635, 638, 637, 633), (633, 637, 630), (640, 635, 633, 639), (636, 638, 644, 642), (638, 645, 646, 644), (646, 645, 640), (634, 636, 642, 641), (638, 635, 640, 645), (629, 643, 633, 630), (639, 633, 643), (648, 649, 655, 654), (649, 656, 657, 655), (657, 656, 651), (649, 647, 651, 656), (652, 653, 654, 655), (603, 595, 652, 655), (598, 603, 655, 657), (598, 657, 607), (607, 659, 658, 593), (657, 651, 659, 607), (659, 660, 658), (650, 660, 659, 651), (627, 634, 594), (642, 468, 641), (475, 468, 642, 644), (473, 475, 644, 646), (473, 646, 640, 469), (467, 634, 641, 468), (467, 661, 662, 634), (467, 472, 661), (634, 662, 594), (651, 665, 664, 650), (594, 663, 604), (662, 663, 594), (651, 647, 665), (648, 665, 647, 649), (654, 653, 648), (595, 666, 667, 652), (595, 604, 666), (665, 671, 670, 664), (685, 671, 678, 686), (667, 672, 669, 652), (652, 669, 668, 653), (653, 768, 648), (674, 669, 673), (668, 669, 674, 681), (679, 682, 681, 677), (677, 681, 674), (684, 679, 677, 683), (680, 682, 689, 687), (682, 690, 691, 689), (691, 690, 684), (678, 680, 687, 686), (682, 679, 684, 690), (685, 686, 687, 689), (673, 688, 677, 674), (683, 677, 688), (724, 708, 695, 703), (715, 704, 699, 709), (711, 700, 719, 714), (713, 712, 698, 707), (713, 718, 712), (697, 710, 723, 702), (702, 723, 693), (720, 722, 711, 714), (706, 720, 714), (706, 714, 710, 697), (721, 704, 715), (722, 721, 715, 711), (715, 709, 717, 711), (709, 699, 708, 716), (717, 709, 716), (698, 724, 703), (718, 716, 712), (711, 717, 700), (700, 717, 716, 718), (719, 700, 718), (714, 719, 710), (710, 719, 718, 713), (705, 694, 704, 721), (701, 696, 722, 720), (696, 705, 721, 722), (692, 701, 720, 706), (693, 723, 713, 707), (710, 713, 723), (716, 708, 724), (712, 716, 724, 698), (699, 704, 695, 708), (701, 726, 725, 696), (705, 728, 727, 694), (701, 729, 730, 726), (701, 692, 729), (705, 696, 725, 728), (730, 737, 732, 726), (726, 732, 731, 725), (727, 728, 725, 731), (727, 731, 736, 734), (731, 732, 736), (738, 736, 732, 737), (735, 738, 737, 733), (733, 737, 730), (740, 735, 733, 739), (736, 738, 744, 742), (738, 745, 746, 744), (746, 745, 740), (734, 736, 742, 741), (738, 735, 740, 745), (729, 743, 733, 730), (739, 733, 743), (748, 749, 754, 753), (749, 755, 756, 754), (756, 755, 750), (749, 747, 750, 755), (751, 752, 753, 754), (703, 695, 751, 754), (698, 703, 754, 756), (698, 756, 707), (727, 734, 694), (742, 684, 741), (691, 684, 742, 744), (689, 691, 744, 746), (689, 746, 740, 685), (683, 734, 741, 684), (683, 758, 776, 734), (683, 688, 758), (734, 776, 694), (694, 760, 704), (759, 760, 694), (753, 752, 748), (695, 761, 762, 751), (695, 704, 761), (762, 766, 764, 751), (751, 764, 763, 752), (752, 763, 748), (668, 768, 653), (648, 678, 671, 665), (678, 675, 680), (668, 675, 768), (768, 675, 678, 648), (675, 668, 680), (682, 680, 668, 681), (673, 676, 767, 688), (758, 688, 767), (767, 771, 770, 758), (676, 769, 771, 767), (759, 758, 770), (669, 672, 676, 673), (676, 672, 769), (775, 772, 774), (740, 739, 773), (670, 671, 774, 772), (671, 685, 774), (740, 773, 685), (685, 773, 775, 774), (758, 759, 776), (694, 776, 759), (760, 762, 761, 704), (707, 757, 693), (756, 750, 757, 707), (748, 747, 749), (748, 763, 765, 747), (778, 777, 780, 779), (763, 778, 779, 765), (778, 782, 781, 777), (782, 784, 783, 781), (763, 764, 784, 782), (778, 763, 782), (764, 766, 785), (764, 785, 786, 784), (784, 786, 783), (545, 555, 573, 576), (781, 792, 787, 777), (783, 790, 789, 781), (786, 791, 790, 783), (777, 787, 788, 780), (789, 792, 781), (787, 793, 794, 788), (793, 795, 796, 794), (793, 797, 798, 795), (793, 787, 797), (792, 789, 799), (792, 799, 797, 787), (789, 790, 800, 799), (790, 801, 802, 800), (790, 791, 801), (802, 805, 804, 800), (800, 804, 803, 799), (802, 806, 807, 805), (802, 801, 806), (818, 820, 809), (818, 809, 823, 819), (807, 810, 804, 805), (810, 813, 812, 804), (810, 811, 813), (804, 812, 803), (795, 814, 815, 796), (795, 798, 814), (798, 797, 799, 803), (812, 814, 798, 803), (814, 816, 817, 815), (812, 813, 816, 814), (816, 818, 819, 817), (816, 813, 818), (811, 820, 818, 813), (811, 822, 820), (806, 808, 807), (808, 811, 810, 807), (808, 821, 822, 811), (821, 825, 826, 822), (820, 824, 809), (809, 824, 823), (822, 826, 824, 820), (824, 828, 827, 823), (823, 830, 829, 819), (823, 827, 830), (819, 829, 817), (824, 837, 828), (828, 836, 832), (832, 834, 833, 828), (828, 833, 827), (837, 836, 828), (826, 825, 837, 824), (825, 831, 835, 836, 837), (832, 836, 835)])
me_plane.use_remesh_preserve_volume = False
me_plane.use_remesh_preserve_attributes = False
me_plane.use_mirror_vertex_groups = False
me_plane.update()

# ---- objects
ob_a_river_water = bpy.data.objects.new('A_River_Water', me_plane)

# ---- transforms, parenting, visibility, modifiers, constraints
ob_a_river_water.location = (0.0, 0.0, -0.6467)
ob_a_river_water.lineart.crease_threshold = 0.0

# ---- collection membership
col_collection_1.objects.link(ob_a_river_water)

# ---- scene / render settings (as saved in the file)
scene.frame_start = 1; scene.frame_end = 2000; scene.frame_set(1)
scene.render.engine = 'BLENDER_EEVEE_NEXT'
scene.render.resolution_percentage = 50
scene.render.dither_intensity = 0.0
scene.cycles.use_denoising = False
scene.cycles.samples = 10
scene.cycles.sampling_pattern = 'TABULATED_SOBOL'
scene.cycles.light_sampling_threshold = 0.0
scene.cycles.use_adaptive_sampling = False
scene.cycles.use_light_tree = False
scene.cycles.blur_glossy = 0.0
scene.cycles.pixel_filter_type = 'GAUSSIAN'
scene.cycles.sample_clamp_indirect = 0.0
scene.view_settings.view_transform = 'Standard'
bpy.context.view_layer.update()

# ---- added for rendering (the .blend has no active camera and no usable light): camera, sun
cam_auto = bpy.data.cameras.new('AutoCamera')
cam_auto.lens = 50.0
cam_auto.sensor_width = 36.0
cam_auto.clip_end = 5992.83
ob_auto_camera = bpy.data.objects.new('AutoCamera', cam_auto)
scene.collection.objects.link(ob_auto_camera)
ob_auto_camera.location = (339.91, -421.414, 272.532)
ob_auto_camera.rotation_euler = (1.09748, -7.21219e-08, 0.694738)
scene.camera = ob_auto_camera
light_auto_sun = bpy.data.lights.new('AutoSun', 'SUN')
light_auto_sun.energy = 3.0
light_auto_sun.angle = 0.0523599
ob_auto_sun = bpy.data.objects.new('AutoSun', light_auto_sun)
scene.collection.objects.link(ob_auto_sun)
ob_auto_sun.rotation_euler = (0.872665, 0.174533, 0.523599)
bpy.context.view_layer.update()
